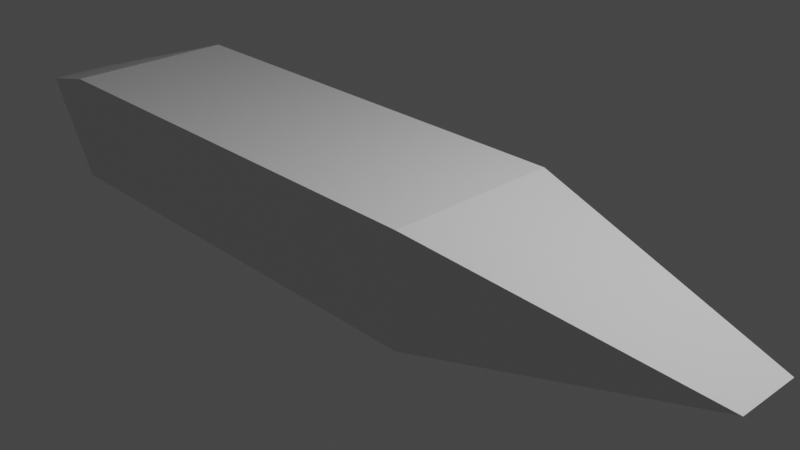 # Source: shot1.blend  (saved by Blender 2.81.16; exported with 4.5.12 LTS)
import bpy
from mathutils import Matrix  # noqa: F401  (used for matrix-valued properties, if any)

bpy.ops.wm.read_factory_settings(use_empty=True)
scene = bpy.context.scene
scene.name = 'Scene'

# ---- collections
col_collection = bpy.data.collections.new('Collection'); scene.collection.children.link(col_collection)

# ---- materials (node trees are filled in below, after node groups)
mat_material = bpy.data.materials.new('Material')
mat_material.alpha_threshold = 0.0
mat_material.use_transparent_shadow = False
mat_material.line_color = (0.0, 0.0, 0.0, 1.0)

# ---- material node trees
mat_material.use_nodes = True; mat_material.node_tree.nodes.clear()
_N = mat_material.node_tree.nodes; _L = mat_material.node_tree.links
n0 = _N.new('ShaderNodeOutputMaterial'); n0.name = 'Material Output'; n0.location = (300, 300)
n1 = _N.new('ShaderNodeBsdfPrincipled'); n1.name = 'Principled BSDF'; n1.location = (10, 300)
n1.distribution = 'GGX'
n1.subsurface_method = 'BURLEY'
n1.inputs[2].default_value = 0.4
n1.inputs[3].default_value = 1.45
n1.inputs[27].default_value = (0.0, 0.0, 0.0, 1.0)
n1.inputs[28].default_value = 1.0
_L.new(n1.outputs[0], n0.inputs[0])
n0.is_active_output = True

# ---- world
world_world = bpy.data.worlds.new('World'); scene.world = world_world
world_world.use_nodes = True; world_world.node_tree.nodes.clear()
_N = world_world.node_tree.nodes; _L = world_world.node_tree.links
n0 = _N.new('ShaderNodeOutputWorld'); n0.name = 'World Output'; n0.location = (300, 300)
n1 = _N.new('ShaderNodeBackground'); n1.name = 'Background'; n1.location = (10, 300)
n1.inputs[0].default_value = (0.05088, 0.05088, 0.05088, 1.0)
_L.new(n1.outputs[0], n0.inputs[0])
n0.is_active_output = True
world_world.color = (0.05088, 0.05088, 0.05088)
world_world.use_sun_shadow = False
world_world.sun_shadow_jitter_overblur = 0.0

# ---- cameras
cam_camera = bpy.data.cameras.new('Camera')
cam_camera.clip_end = 100.0
cam_camera.ortho_scale = 7.314

# ---- lights
light_light = bpy.data.lights.new('Light', 'POINT')
light_light.transmission_factor = 0.0
light_light.energy = 1000.0
light_light.shadow_soft_size = 0.1
light_light.shadow_maximum_resolution = 0.006
light_light.use_absolute_resolution = True

# ---- meshes
me_cube = bpy.data.meshes.new('Cube')
me_cube.from_pydata([(-3.078, 0.9759, 0.6042), (-3.078, 0.9759, -0.6489), (-3.078, -1.024, 0.6042), (-3.078, -1.024, -0.6489), (4.42, -2.524, -2.148), (1.041, 0.9759, 0.6042), (4.173, 0.3493, -0.0224), (4.173, 0.3493, -0.02231), (1.041, 0.9759, -0.6489), (4.173, -0.3975, -0.0224), (1.041, -1.024, 0.6042), (4.173, -0.3975, -0.02231), (1.041, -1.024, -0.6489), (-1.543, 0.9759, -0.6489), (-0.9166, -1.024, -0.6489), (-1.488, -1.024, 0.6042), (-1.526, 0.9759, 0.6042), (-6.413, 0.3581, -0.01356), (-4.478, 0.9759, 0.6042), (-6.413, 0.3581, -0.03115), (-4.478, 0.9759, -0.6489), (-4.478, -1.024, 0.6042), (-6.413, -0.4063, -0.01356), (-4.478, -1.024, -0.6489), (-6.413, -0.4063, -0.03115)], [(12, 4)], [(1, 13, 14, 3), (3, 2, 21, 23), (12, 10, 15, 14), (5, 16, 15, 10), (7, 6, 9, 11), (6, 7, 8, 5), (10, 12, 11, 9), (5, 10, 9, 6), (12, 8, 7, 11), (1, 0, 16, 13), (14, 15, 2, 3), (13, 16, 5, 8), (15, 16, 0, 2), (14, 13, 8, 12), (2, 0, 18, 21), (1, 3, 23, 20), (24, 22, 17, 19), (20, 23, 24, 19), (23, 21, 22, 24), (18, 20, 19, 17), (21, 18, 17, 22), (0, 1, 20, 18)])
_uv = me_cube.uv_layers.new(name='UVMap')
_uv.uv.foreach_set('vector', [0.125, 0.5, 0.1973, 0.5, 0.2425, 0.75, 0.125, 0.75, 0.375, 1.0, 0.625, 1.0, 0.625, 1.0, 0.375, 1.0, 0.375, 0.7761, 0.625, 0.7761, 0.625, 0.8991, 0.375, 0.8825, 0.6511, 0.5, 0.794, 0.5, 0.7741, 0.75, 0.6511, 0.75, 0.5, 0.5783, 0.5, 0.5783, 0.5, 0.6717, 0.5, 0.6717, 0.5, 0.5783, 0.5, 0.5783, 0.375, 0.4739, 0.625, 0.4739, 0.625, 0.7761, 0.375, 0.7761, 0.5, 0.6717, 0.5, 0.6717, 0.6511, 0.5, 0.6511, 0.75, 0.5, 0.6717, 0.5, 0.5783, 0.3489, 0.75, 0.3489, 0.5, 0.5, 0.5783, 0.5, 0.6717, 0.375, 0.25, 0.625, 0.25, 0.625, 0.331, 0.375, 0.3223, 0.375, 0.8825, 0.625, 0.8991, 0.625, 1.0, 0.375, 1.0, 0.375, 0.3223, 0.625, 0.331, 0.625, 0.4739, 0.375, 0.4739, 0.7741, 0.75, 0.794, 0.5, 0.875, 0.5, 0.875, 0.75, 0.2425, 0.75, 0.1973, 0.5, 0.3489, 0.5, 0.3489, 0.75, 0.875, 0.75, 0.875, 0.5, 0.875, 0.5, 0.875, 0.75, 0.125, 0.5, 0.125, 0.75, 0.125, 0.75, 0.125, 0.5, 0.4982, 0.07722, 0.5018, 0.07722, 0.5018, 0.1728, 0.4982, 0.1728, 0.125, 0.5, 0.125, 0.75, 0.125, 0.6728, 0.125, 0.5772, 0.375, 1.0, 0.625, 1.0, 0.5018, 1.0, 0.4982, 1.0, 0.625, 0.25, 0.375, 0.25, 0.4982, 0.1728, 0.5018, 0.1728, 0.875, 0.75, 0.875, 0.5, 0.875, 0.5772, 0.875, 0.6728, 0.625, 0.25, 0.375, 0.25, 0.375, 0.25, 0.625, 0.25])
me_cube.materials.append(mat_material)
me_cube.use_remesh_preserve_volume = False
me_cube.use_remesh_preserve_attributes = False
me_cube.use_mirror_vertex_groups = False
me_cube.update()

# ---- objects
ob_cube = bpy.data.objects.new('Cube', me_cube)
ob_light = bpy.data.objects.new('Light', light_light)
ob_camera = bpy.data.objects.new('Camera', cam_camera)

# ---- transforms, parenting, visibility, modifiers, constraints
ob_cube.location = (0.0, 0.0, 0.0)
ob_cube.lock_rotations_4d = False
ob_cube.empty_display_type = 'ARROWS'
ob_cube.lineart.crease_threshold = 0.0
ob_light.location = (4.076, 1.005, 5.904)
ob_light.rotation_euler = (0.6503, 0.05522, 1.866)
ob_light.lock_rotations_4d = False
ob_light.empty_display_type = 'ARROWS'
ob_light.color = (0.0, 0.0, 0.0, 0.0)
ob_light.lineart.crease_threshold = 0.0
ob_camera.location = (7.359, -6.926, 4.958)
ob_camera.rotation_euler = (1.109, 0.0, 0.8149)
ob_camera.lock_rotations_4d = False
ob_camera.empty_display_type = 'ARROWS'
ob_camera.color = (0.0, 0.0, 0.0, 0.0)
ob_camera.display_type = 'WIRE'
ob_camera.lineart.crease_threshold = 0.0

# ---- collection membership
col_collection.objects.link(ob_cube)
col_collection.objects.link(ob_light)
col_collection.objects.link(ob_camera)

# ---- scene / render settings (as saved in the file)
scene.camera = ob_camera
scene.frame_start = 1; scene.frame_end = 250; scene.frame_set(1)
scene.render.engine = 'BLENDER_EEVEE_NEXT'
scene.cycles.use_denoising = False
scene.cycles.samples = 128
scene.cycles.sampling_pattern = 'TABULATED_SOBOL'
scene.cycles.use_adaptive_sampling = False
scene.cycles.use_light_tree = False
scene.view_settings.view_transform = 'Filmic'
bpy.context.view_layer.update()
